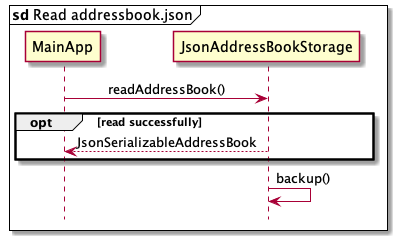

The diagram above was rendered by PlantUML. Its source (embedded in the PNG):
@startuml
'https://plantuml.com/sequence-diagram

mainframe **sd** Read addressbook.json
hide footbox

skinparam Sequence {
    MessageAlign center
    BoxFontSize 15
    BoxPadding 0
    BoxFontColor #FFFFFF
    FontName Arial
}
Participant "MainApp" as main
Participant "JsonAddressBookStorage" as storage

main -> storage: readAddressBook()


opt read successfully
storage --> main: JsonSerializableAddressBook
end

storage -> storage: backup()


@enduml